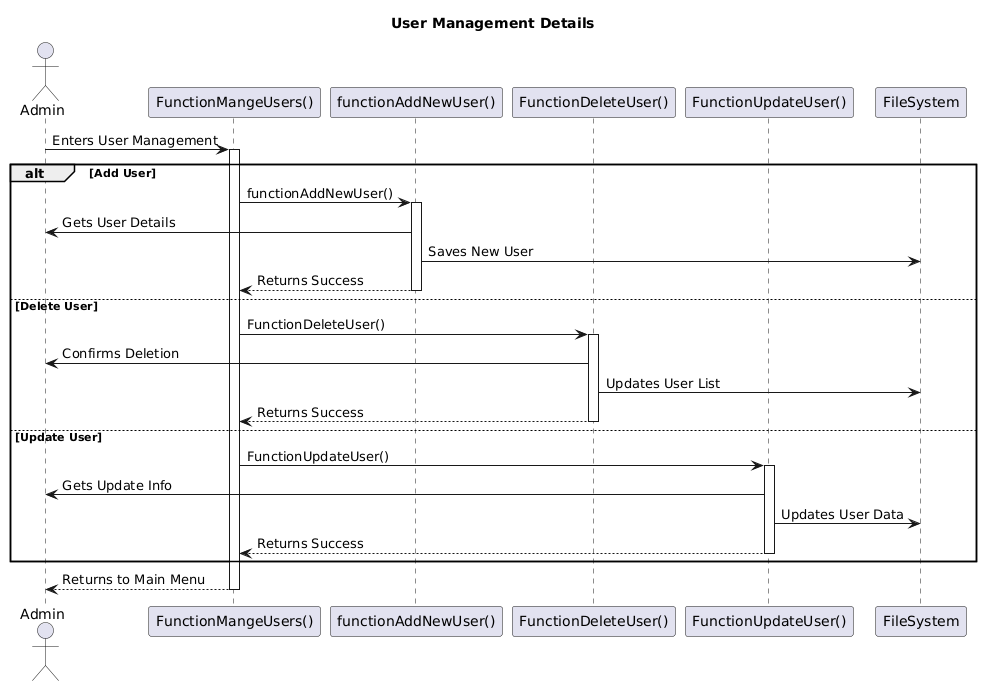

The diagram above was rendered by PlantUML. Its source (embedded in the PNG):
@startuml
title **User Management Details**

actor Admin
participant "FunctionMangeUsers()" as UserMgmt
participant "functionAddNewUser()" as AddUser
participant "FunctionDeleteUser()" as DeleteUser
participant "FunctionUpdateUser()" as UpdateUser
participant FileSystem

Admin -> UserMgmt: Enters User Management
activate UserMgmt

alt Add User
    UserMgmt -> AddUser: functionAddNewUser()
    activate AddUser
    AddUser -> Admin: Gets User Details
    AddUser -> FileSystem: Saves New User
    AddUser --> UserMgmt: Returns Success
    deactivate AddUser
    
else Delete User
    UserMgmt -> DeleteUser: FunctionDeleteUser()
    activate DeleteUser
    DeleteUser -> Admin: Confirms Deletion
    DeleteUser -> FileSystem: Updates User List
    DeleteUser --> UserMgmt: Returns Success
    deactivate DeleteUser
    
else Update User
    UserMgmt -> UpdateUser: FunctionUpdateUser()
    activate UpdateUser
    UpdateUser -> Admin: Gets Update Info
    UpdateUser -> FileSystem: Updates User Data
    UpdateUser --> UserMgmt: Returns Success
    deactivate UpdateUser
end

UserMgmt --> Admin: Returns to Main Menu
deactivate UserMgmt
@enduml